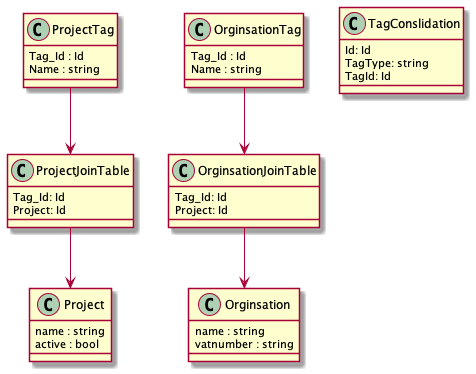

The diagram above was rendered by PlantUML. Its source (embedded in the PNG):
@startuml
class ProjectTag
{
  Tag_Id : Id
  Name : string
}

class OrginsationTag
{
  Tag_Id : Id
  Name : string
}

class ProjectJoinTable
{
  Tag_Id: Id
  Project: Id
}

class OrginsationJoinTable
{
  Tag_Id: Id
  Project: Id
}

class Orginsation
{
  name : string
  vatnumber : string
}
class Project
{
 name : string
 active : bool
}

class TagConslidation
{
  Id: Id
  TagType: string
  TagId: Id
}

ProjectTag --> ProjectJoinTable
ProjectJoinTable --> Project

OrginsationTag --> OrginsationJoinTable
OrginsationJoinTable --> Orginsation

@enduml